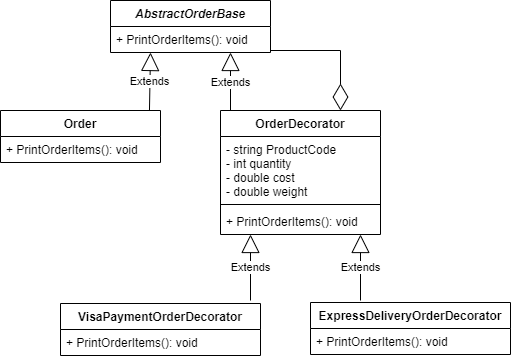

The diagram above was exported from draw.io. Its source (the exported page's mxGraphModel, read from the mxfile embedded in the PNG):
<mxGraphModel dx="942" dy="582" grid="1" gridSize="10" guides="1" tooltips="1" connect="1" arrows="1" fold="1" page="1" pageScale="1" pageWidth="1169" pageHeight="826" background="#ffffff" math="0" shadow="0">
  <root>
    <mxCell id="0" />
    <mxCell id="1" parent="0" />
    <mxCell id="4UzHJi_yHYkUnhvjYZgi-46" value="AbstractOrderBase" style="swimlane;fontStyle=3;childLayout=stackLayout;horizontal=1;startSize=26;fillColor=none;horizontalStack=0;resizeParent=1;resizeParentMax=0;resizeLast=0;collapsible=1;marginBottom=0;" vertex="1" parent="1">
      <mxGeometry x="400" y="110" width="160" height="52" as="geometry" />
    </mxCell>
    <mxCell id="4UzHJi_yHYkUnhvjYZgi-47" value="+ PrintOrderItems(): void" style="text;strokeColor=none;align=left;verticalAlign=top;spacingLeft=4;spacingRight=4;overflow=hidden;rotatable=0;points=[[0,0.5],[1,0.5]];portConstraint=eastwest;" vertex="1" parent="4UzHJi_yHYkUnhvjYZgi-46">
      <mxGeometry y="26" width="160" height="26" as="geometry" />
    </mxCell>
    <mxCell id="4UzHJi_yHYkUnhvjYZgi-56" value="ExpressDeliveryOrderDecorator" style="swimlane;fontStyle=1;childLayout=stackLayout;horizontal=1;startSize=26;fillColor=none;horizontalStack=0;resizeParent=1;resizeParentMax=0;resizeLast=0;collapsible=1;marginBottom=0;" vertex="1" parent="1">
      <mxGeometry x="600" y="412" width="200" height="52" as="geometry" />
    </mxCell>
    <mxCell id="4UzHJi_yHYkUnhvjYZgi-57" value="+ PrintOrderItems(): void" style="text;strokeColor=none;fillColor=none;align=left;verticalAlign=top;spacingLeft=4;spacingRight=4;overflow=hidden;rotatable=0;points=[[0,0.5],[1,0.5]];portConstraint=eastwest;" vertex="1" parent="4UzHJi_yHYkUnhvjYZgi-56">
      <mxGeometry y="26" width="200" height="26" as="geometry" />
    </mxCell>
    <mxCell id="4UzHJi_yHYkUnhvjYZgi-58" value="VisaPaymentOrderDecorator" style="swimlane;fontStyle=1;childLayout=stackLayout;horizontal=1;startSize=26;fillColor=none;horizontalStack=0;resizeParent=1;resizeParentMax=0;resizeLast=0;collapsible=1;marginBottom=0;" vertex="1" parent="1">
      <mxGeometry x="350" y="413" width="200" height="52" as="geometry" />
    </mxCell>
    <mxCell id="4UzHJi_yHYkUnhvjYZgi-59" value="+ PrintOrderItems(): void" style="text;strokeColor=none;fillColor=none;align=left;verticalAlign=top;spacingLeft=4;spacingRight=4;overflow=hidden;rotatable=0;points=[[0,0.5],[1,0.5]];portConstraint=eastwest;" vertex="1" parent="4UzHJi_yHYkUnhvjYZgi-58">
      <mxGeometry y="26" width="200" height="26" as="geometry" />
    </mxCell>
    <mxCell id="4UzHJi_yHYkUnhvjYZgi-65" value="Extends" style="endArrow=block;endSize=16;endFill=0;html=1;" edge="1" parent="4UzHJi_yHYkUnhvjYZgi-58">
      <mxGeometry width="160" relative="1" as="geometry">
        <mxPoint x="190" y="-3" as="sourcePoint" />
        <mxPoint x="190" y="-69" as="targetPoint" />
      </mxGeometry>
    </mxCell>
    <mxCell id="4UzHJi_yHYkUnhvjYZgi-61" value="Extends" style="endArrow=block;endSize=16;endFill=0;html=1;exitX=0.931;exitY=0;exitDx=0;exitDy=0;exitPerimeter=0;" edge="1" parent="1" source="4UzHJi_yHYkUnhvjYZgi-50">
      <mxGeometry width="160" relative="1" as="geometry">
        <mxPoint x="440" y="222" as="sourcePoint" />
        <mxPoint x="440" y="162" as="targetPoint" />
      </mxGeometry>
    </mxCell>
    <mxCell id="4UzHJi_yHYkUnhvjYZgi-62" value="Extends" style="endArrow=block;endSize=16;endFill=0;html=1;" edge="1" parent="1">
      <mxGeometry width="160" relative="1" as="geometry">
        <mxPoint x="520" y="222" as="sourcePoint" />
        <mxPoint x="520" y="162" as="targetPoint" />
      </mxGeometry>
    </mxCell>
    <mxCell id="4UzHJi_yHYkUnhvjYZgi-50" value="Order" style="swimlane;fontStyle=1;childLayout=stackLayout;horizontal=1;startSize=26;fillColor=none;horizontalStack=0;resizeParent=1;resizeParentMax=0;resizeLast=0;collapsible=1;marginBottom=0;" vertex="1" parent="1">
      <mxGeometry x="290" y="220" width="160" height="52" as="geometry" />
    </mxCell>
    <mxCell id="4UzHJi_yHYkUnhvjYZgi-51" value="+ PrintOrderItems(): void" style="text;strokeColor=none;fillColor=none;align=left;verticalAlign=top;spacingLeft=4;spacingRight=4;overflow=hidden;rotatable=0;points=[[0,0.5],[1,0.5]];portConstraint=eastwest;" vertex="1" parent="4UzHJi_yHYkUnhvjYZgi-50">
      <mxGeometry y="26" width="160" height="26" as="geometry" />
    </mxCell>
    <mxCell id="4UzHJi_yHYkUnhvjYZgi-52" value="OrderDecorator" style="swimlane;fontStyle=1;align=center;verticalAlign=top;childLayout=stackLayout;horizontal=1;startSize=26;horizontalStack=0;resizeParent=1;resizeParentMax=0;resizeLast=0;collapsible=1;marginBottom=0;" vertex="1" parent="1">
      <mxGeometry x="510" y="220" width="160" height="124" as="geometry" />
    </mxCell>
    <mxCell id="4UzHJi_yHYkUnhvjYZgi-53" value="- string ProductCode&#10;- int quantity&#10;- double cost&#10;- double weight" style="text;strokeColor=none;fillColor=none;align=left;verticalAlign=top;spacingLeft=4;spacingRight=4;overflow=hidden;rotatable=0;points=[[0,0.5],[1,0.5]];portConstraint=eastwest;" vertex="1" parent="4UzHJi_yHYkUnhvjYZgi-52">
      <mxGeometry y="26" width="160" height="64" as="geometry" />
    </mxCell>
    <mxCell id="4UzHJi_yHYkUnhvjYZgi-54" value="" style="line;strokeWidth=1;fillColor=none;align=left;verticalAlign=middle;spacingTop=-1;spacingLeft=3;spacingRight=3;rotatable=0;labelPosition=right;points=[];portConstraint=eastwest;" vertex="1" parent="4UzHJi_yHYkUnhvjYZgi-52">
      <mxGeometry y="90" width="160" height="8" as="geometry" />
    </mxCell>
    <mxCell id="4UzHJi_yHYkUnhvjYZgi-55" value="+ PrintOrderItems(): void" style="text;strokeColor=none;fillColor=none;align=left;verticalAlign=top;spacingLeft=4;spacingRight=4;overflow=hidden;rotatable=0;points=[[0,0.5],[1,0.5]];portConstraint=eastwest;" vertex="1" parent="4UzHJi_yHYkUnhvjYZgi-52">
      <mxGeometry y="98" width="160" height="26" as="geometry" />
    </mxCell>
    <mxCell id="4UzHJi_yHYkUnhvjYZgi-63" value="" style="endArrow=diamondThin;endFill=0;endSize=24;html=1;entryX=0.75;entryY=0;entryDx=0;entryDy=0;" edge="1" parent="1" target="4UzHJi_yHYkUnhvjYZgi-52">
      <mxGeometry width="160" relative="1" as="geometry">
        <mxPoint x="630" y="160" as="sourcePoint" />
        <mxPoint x="720" y="135.5" as="targetPoint" />
      </mxGeometry>
    </mxCell>
    <mxCell id="4UzHJi_yHYkUnhvjYZgi-64" value="" style="endArrow=none;endFill=0;endSize=12;html=1;" edge="1" parent="1">
      <mxGeometry width="160" relative="1" as="geometry">
        <mxPoint x="560" y="160" as="sourcePoint" />
        <mxPoint x="630" y="160" as="targetPoint" />
      </mxGeometry>
    </mxCell>
    <mxCell id="4UzHJi_yHYkUnhvjYZgi-66" value="Extends" style="endArrow=block;endSize=16;endFill=0;html=1;" edge="1" parent="1">
      <mxGeometry width="160" relative="1" as="geometry">
        <mxPoint x="650" y="410" as="sourcePoint" />
        <mxPoint x="650" y="344" as="targetPoint" />
      </mxGeometry>
    </mxCell>
  </root>
</mxGraphModel>